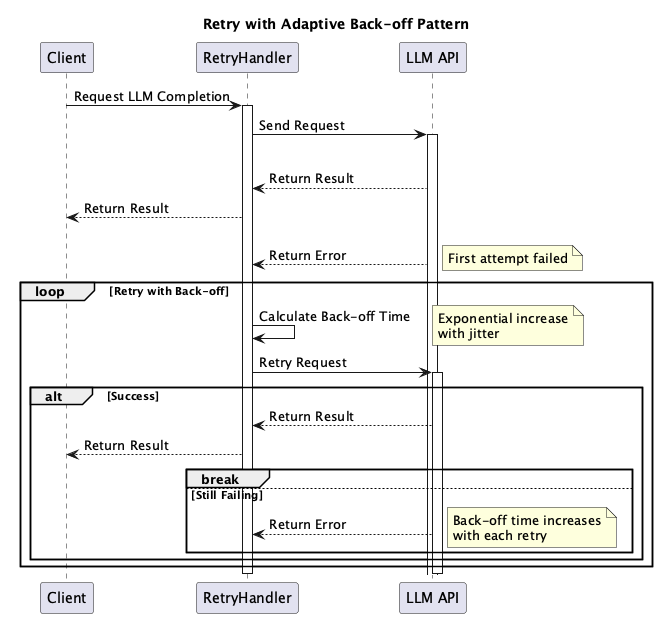

The diagram above was rendered by PlantUML. Its source (embedded in the PNG):
@startuml
title Retry with Adaptive Back-off Pattern

participant Client
participant RetryHandler
participant "LLM API" as LLM

Client -> RetryHandler: Request LLM Completion
activate RetryHandler

RetryHandler -> LLM: Send Request
activate LLM

alt Success
    LLM --> RetryHandler: Return Result
    RetryHandler --> Client: Return Result
else Rate Limit (429) or Network Error
    LLM --> RetryHandler: Return Error
    note right: First attempt failed
    
    loop Retry with Back-off
        RetryHandler -> RetryHandler: Calculate Back-off Time
        note right: Exponential increase\nwith jitter
        
        RetryHandler -> LLM: Retry Request
        activate LLM
        
        alt Success
            LLM --> RetryHandler: Return Result
            RetryHandler --> Client: Return Result
            break
        else Still Failing
            LLM --> RetryHandler: Return Error
            note right: Back-off time increases\nwith each retry
        end
    end
end

deactivate LLM
deactivate RetryHandler

@enduml